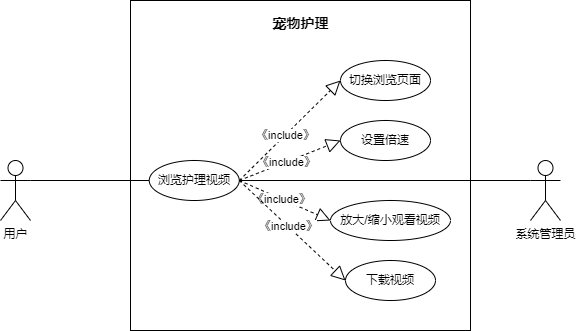

The diagram above was exported from draw.io. Its source (the exported page's mxGraphModel, read from the mxfile embedded in the PNG):
<mxGraphModel dx="1290" dy="621" grid="1" gridSize="10" guides="1" tooltips="1" connect="1" arrows="1" fold="1" page="1" pageScale="1" pageWidth="827" pageHeight="1169" math="0" shadow="0">
  <root>
    <mxCell id="0" />
    <mxCell id="1" parent="0" />
    <mxCell id="Z8VQZaNnym_KmtLRX_bw-1" value="" style="rounded=0;whiteSpace=wrap;html=1;" parent="1" vertex="1">
      <mxGeometry x="190" y="140" width="340" height="330" as="geometry" />
    </mxCell>
    <mxCell id="Z8VQZaNnym_KmtLRX_bw-2" value="用户" style="shape=umlActor;verticalLabelPosition=bottom;verticalAlign=top;html=1;outlineConnect=0;" parent="1" vertex="1">
      <mxGeometry x="60" y="300" width="30" height="60" as="geometry" />
    </mxCell>
    <mxCell id="Z8VQZaNnym_KmtLRX_bw-3" value="系统管理员" style="shape=umlActor;verticalLabelPosition=bottom;verticalAlign=top;html=1;outlineConnect=0;" parent="1" vertex="1">
      <mxGeometry x="590" y="300" width="30" height="60" as="geometry" />
    </mxCell>
    <mxCell id="Z8VQZaNnym_KmtLRX_bw-4" value="&lt;font style=&quot;font-size: 14px;&quot;&gt;宠物护理&lt;/font&gt;" style="text;strokeColor=none;fillColor=none;html=1;fontSize=24;fontStyle=1;verticalAlign=middle;align=center;" parent="1" vertex="1">
      <mxGeometry x="310" y="140" width="100" height="40" as="geometry" />
    </mxCell>
    <mxCell id="Z8VQZaNnym_KmtLRX_bw-5" value="浏览护理视频" style="ellipse;whiteSpace=wrap;html=1;" parent="1" vertex="1">
      <mxGeometry x="208.75" y="300" width="90" height="40" as="geometry" />
    </mxCell>
    <mxCell id="Z8VQZaNnym_KmtLRX_bw-11" value="" style="endArrow=none;html=1;rounded=0;exitX=1;exitY=0.3333333333333333;exitDx=0;exitDy=0;exitPerimeter=0;entryX=0;entryY=0.5;entryDx=0;entryDy=0;" parent="1" source="Z8VQZaNnym_KmtLRX_bw-2" target="Z8VQZaNnym_KmtLRX_bw-5" edge="1">
      <mxGeometry width="50" height="50" relative="1" as="geometry">
        <mxPoint x="230" y="420" as="sourcePoint" />
        <mxPoint x="280" y="370" as="targetPoint" />
      </mxGeometry>
    </mxCell>
    <mxCell id="Z8VQZaNnym_KmtLRX_bw-16" value="设置倍速" style="ellipse;whiteSpace=wrap;html=1;" parent="1" vertex="1">
      <mxGeometry x="400" y="260" width="90" height="40" as="geometry" />
    </mxCell>
    <mxCell id="Z8VQZaNnym_KmtLRX_bw-17" value="" style="endArrow=block;dashed=1;endFill=0;endSize=12;html=1;rounded=0;entryX=0;entryY=0.5;entryDx=0;entryDy=0;exitX=1;exitY=0.5;exitDx=0;exitDy=0;" parent="1" source="Z8VQZaNnym_KmtLRX_bw-5" target="Z8VQZaNnym_KmtLRX_bw-16" edge="1">
      <mxGeometry width="160" relative="1" as="geometry">
        <mxPoint x="298.75" y="200" as="sourcePoint" />
        <mxPoint x="688.75" y="268.95" as="targetPoint" />
      </mxGeometry>
    </mxCell>
    <mxCell id="Z8VQZaNnym_KmtLRX_bw-18" value="《include》" style="edgeLabel;html=1;align=center;verticalAlign=middle;resizable=0;points=[];" parent="Z8VQZaNnym_KmtLRX_bw-17" vertex="1" connectable="0">
      <mxGeometry x="-0.0826" relative="1" as="geometry">
        <mxPoint as="offset" />
      </mxGeometry>
    </mxCell>
    <mxCell id="Z8VQZaNnym_KmtLRX_bw-19" value="放大/缩小观看视频" style="ellipse;whiteSpace=wrap;html=1;" parent="1" vertex="1">
      <mxGeometry x="390" y="340" width="120" height="40" as="geometry" />
    </mxCell>
    <mxCell id="Z8VQZaNnym_KmtLRX_bw-20" value="" style="endArrow=block;dashed=1;endFill=0;endSize=12;html=1;rounded=0;entryX=0;entryY=0.5;entryDx=0;entryDy=0;exitX=1;exitY=0.5;exitDx=0;exitDy=0;" parent="1" source="Z8VQZaNnym_KmtLRX_bw-5" target="Z8VQZaNnym_KmtLRX_bw-19" edge="1">
      <mxGeometry width="160" relative="1" as="geometry">
        <mxPoint x="528.75" y="270" as="sourcePoint" />
        <mxPoint x="682.75" y="208.95" as="targetPoint" />
      </mxGeometry>
    </mxCell>
    <mxCell id="Z8VQZaNnym_KmtLRX_bw-21" value="《include》" style="edgeLabel;html=1;align=center;verticalAlign=middle;resizable=0;points=[];" parent="Z8VQZaNnym_KmtLRX_bw-20" vertex="1" connectable="0">
      <mxGeometry x="-0.0826" relative="1" as="geometry">
        <mxPoint as="offset" />
      </mxGeometry>
    </mxCell>
    <mxCell id="Z8VQZaNnym_KmtLRX_bw-26" value="切换浏览页面" style="ellipse;whiteSpace=wrap;html=1;" parent="1" vertex="1">
      <mxGeometry x="400" y="200" width="90" height="40" as="geometry" />
    </mxCell>
    <mxCell id="Z8VQZaNnym_KmtLRX_bw-27" value="" style="endArrow=block;dashed=1;endFill=0;endSize=12;html=1;rounded=0;entryX=0;entryY=0.5;entryDx=0;entryDy=0;exitX=1;exitY=0.5;exitDx=0;exitDy=0;" parent="1" source="Z8VQZaNnym_KmtLRX_bw-5" target="Z8VQZaNnym_KmtLRX_bw-26" edge="1">
      <mxGeometry width="160" relative="1" as="geometry">
        <mxPoint x="299" y="385" as="sourcePoint" />
        <mxPoint x="688.75" y="333.95" as="targetPoint" />
      </mxGeometry>
    </mxCell>
    <mxCell id="Z8VQZaNnym_KmtLRX_bw-28" value="《include》" style="edgeLabel;html=1;align=center;verticalAlign=middle;resizable=0;points=[];" parent="Z8VQZaNnym_KmtLRX_bw-27" vertex="1" connectable="0">
      <mxGeometry x="-0.0826" relative="1" as="geometry">
        <mxPoint as="offset" />
      </mxGeometry>
    </mxCell>
    <mxCell id="Z8VQZaNnym_KmtLRX_bw-29" value="下载视频" style="ellipse;whiteSpace=wrap;html=1;" parent="1" vertex="1">
      <mxGeometry x="405" y="400" width="90" height="40" as="geometry" />
    </mxCell>
    <mxCell id="Z8VQZaNnym_KmtLRX_bw-30" value="" style="endArrow=block;dashed=1;endFill=0;endSize=12;html=1;rounded=0;entryX=0;entryY=0.5;entryDx=0;entryDy=0;exitX=1;exitY=0.5;exitDx=0;exitDy=0;" parent="1" source="Z8VQZaNnym_KmtLRX_bw-5" target="Z8VQZaNnym_KmtLRX_bw-29" edge="1">
      <mxGeometry width="160" relative="1" as="geometry">
        <mxPoint x="309" y="450" as="sourcePoint" />
        <mxPoint x="698.75" y="398.95" as="targetPoint" />
      </mxGeometry>
    </mxCell>
    <mxCell id="Z8VQZaNnym_KmtLRX_bw-31" value="《include》" style="edgeLabel;html=1;align=center;verticalAlign=middle;resizable=0;points=[];" parent="Z8VQZaNnym_KmtLRX_bw-30" vertex="1" connectable="0">
      <mxGeometry x="-0.0826" relative="1" as="geometry">
        <mxPoint as="offset" />
      </mxGeometry>
    </mxCell>
    <mxCell id="Z8VQZaNnym_KmtLRX_bw-33" value="" style="endArrow=none;html=1;rounded=0;entryX=1;entryY=0.5;entryDx=0;entryDy=0;exitX=0;exitY=0.3333333333333333;exitDx=0;exitDy=0;exitPerimeter=0;" parent="1" source="Z8VQZaNnym_KmtLRX_bw-3" target="Z8VQZaNnym_KmtLRX_bw-5" edge="1">
      <mxGeometry width="50" height="50" relative="1" as="geometry">
        <mxPoint x="580" y="320" as="sourcePoint" />
        <mxPoint x="219" y="330" as="targetPoint" />
      </mxGeometry>
    </mxCell>
  </root>
</mxGraphModel>